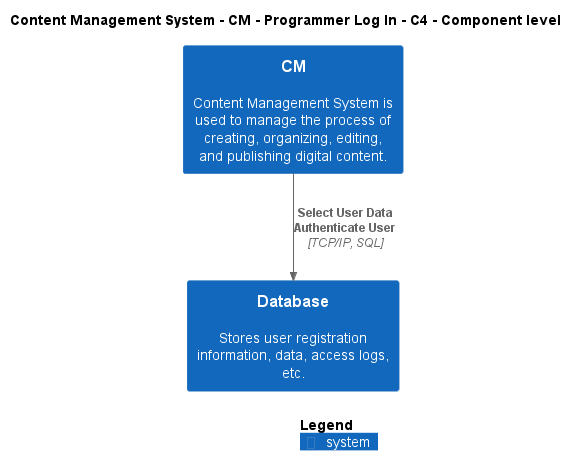

The diagram above was rendered by PlantUML. Its source (embedded in the PNG):
@startuml
!include ..\..\..\..\..\.c4s\C4_Component.puml

AddElementTag("c4interflow:lifecycle:new", $bgColor=green, $fontColor=#ffffff, $borderColor=green, $shadowing="False")
AddElementTag("c4interflow:lifecycle:changed", $bgColor=orange, $fontColor=#ffffff, $borderColor=orange, $shadowing="False")
AddElementTag("c4interflow:lifecycle:removed", $bgColor=red, $fontColor=#ffffff, $borderColor=red, $shadowing="False")

AddRelTag("c4interflow:lifecycle:new", $textColor=green, $lineColor=green)
AddRelTag("c4interflow:lifecycle:changed", $textColor=orange, $lineColor=orange)
AddRelTag("c4interflow:lifecycle:removed", $textColor=red, $lineColor=red)

SHOW_PERSON_PORTRAIT()
LAYOUT_TOP_DOWN()

skinparam linetype polyline

title Content Management System - CM - Programmer Log In - C4 - Component level

System(ContentManagementSystem.SoftwareSystems.CM, "CM", "Content Management System is used to manage the process of creating, organizing, editing, and publishing digital content.")
System(ContentManagementSystem.SoftwareSystems.Database, "Database", "Stores user registration information, data, access logs, etc.")

Rel(ContentManagementSystem.SoftwareSystems.CM, ContentManagementSystem.SoftwareSystems.Database, "Select User Data\nAuthenticate User", "TCP/IP, SQL", $tags="protocol:tcp/ip, sql")


SHOW_LEGEND()
@enduml